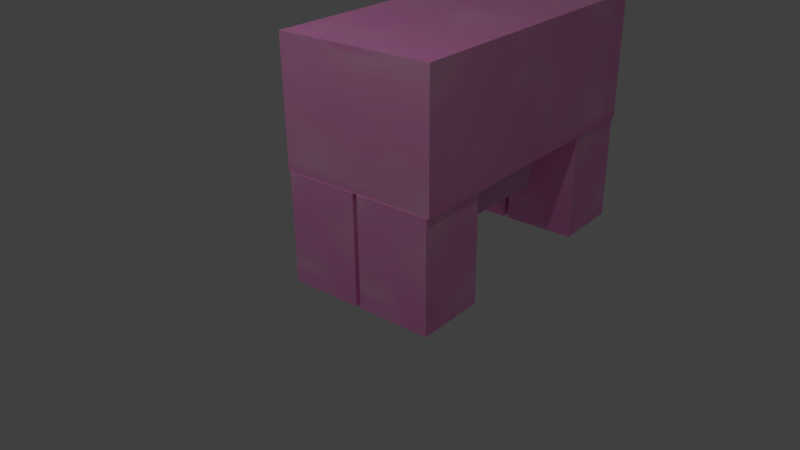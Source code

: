 # Source: pig.blend  (saved by Blender 2.70.0; exported with 4.5.12 LTS)
import bpy
from mathutils import Matrix  # noqa: F401  (used for matrix-valued properties, if any)

bpy.ops.wm.read_factory_settings(use_empty=True)
scene = bpy.context.scene
scene.name = 'Scene'

# ---- collections
col_collection_1 = bpy.data.collections.new('Collection 1'); scene.collection.children.link(col_collection_1)

# ---- images (referenced by path relative to the original .blend; pixels are not part of the script)
import os
ASSET_DIR = os.environ.get("B2B_ASSET_DIR", "")  # directory of the original .blend (textures are referenced by path, not embedded)
HERE = os.path.dirname(os.path.abspath(__file__))  # packed textures are extracted next to this script under _unpacked/

def load_image(name, relpath, width, height, colorspace="sRGB"):
    """Load a texture the original file referenced (path relative to the .blend, or extracted next to this script)."""
    p = next((c for c in (os.path.join(HERE, relpath), os.path.join(ASSET_DIR, relpath)) if relpath and os.path.exists(c)), "")
    if p:
        img = bpy.data.images.load(p, check_existing=True)
        img.name = name
    else:  # same state as the original file: an image datablock whose file is absent (Cycles renders it pink)
        img = bpy.data.images.new(name, width, height)
        img.source = "FILE"
        img.filepath = "//" + (relpath or name)
    img.colorspace_settings.name = colorspace
    return img
img_head_002 = load_image('head.002', '_unpacked/head.83691dc7.png', 30, 30, 'sRGB')
img_nose_final = load_image('nose final', '_unpacked/nose.d8521bd2.png', 30, 30, 'sRGB')
img_leg = load_image('leg', '_unpacked/leg.70cf21d7.png', 64, 64, 'sRGB')
img_body = load_image('body', '_unpacked/body.c2148633.png', 64, 64, 'sRGB')

# ---- materials (node trees are filled in below, after node groups)
mat_head = bpy.data.materials.new('head')
mat_head.alpha_threshold = 0.0
mat_head.roughness = 0.5
mat_head.line_color = (0.0, 0.0, 0.0, 1.0)
mat_nose = bpy.data.materials.new('nose')
mat_nose.alpha_threshold = 0.0
mat_nose.roughness = 0.5
mat_nose.line_color = (0.0, 0.0, 0.0, 1.0)
mat_leg = bpy.data.materials.new('leg')
mat_leg.alpha_threshold = 0.0
mat_leg.roughness = 0.5
mat_leg.line_color = (0.0, 0.0, 0.0, 1.0)
mat_body = bpy.data.materials.new('body')
mat_body.alpha_threshold = 0.0
mat_body.roughness = 0.5
mat_body.line_color = (0.0, 0.0, 0.0, 1.0)

# ---- material node trees
mat_head.use_nodes = True; mat_head.node_tree.nodes.clear()
_N = mat_head.node_tree.nodes; _L = mat_head.node_tree.links
n0 = _N.new('ShaderNodeOutputMaterial'); n0.name = 'Material Output'; n0.location = (300, 300)
n1 = _N.new('ShaderNodeBsdfDiffuse'); n1.name = 'Diffuse BSDF'; n1.location = (134, 273)
n2 = _N.new('ShaderNodeTexImage'); n2.name = 'Image Texture'; n2.location = (-40, 339)
n2.width = 140
n2.image = img_head_002
_L.new(n1.outputs[0], n0.inputs[0])
_L.new(n2.outputs[0], n1.inputs[0])
n0.is_active_output = True
mat_nose.use_nodes = True; mat_nose.node_tree.nodes.clear()
_N = mat_nose.node_tree.nodes; _L = mat_nose.node_tree.links
n0 = _N.new('ShaderNodeOutputMaterial'); n0.name = 'Material Output'; n0.location = (300, 300)
n1 = _N.new('ShaderNodeBsdfDiffuse'); n1.name = 'Diffuse BSDF'; n1.location = (154, 293)
n2 = _N.new('ShaderNodeTexImage'); n2.name = 'Image Texture'; n2.location = (-43, 323)
n2.width = 140
n2.image = img_nose_final
_L.new(n1.outputs[0], n0.inputs[0])
_L.new(n2.outputs[0], n1.inputs[0])
n0.is_active_output = True
mat_leg.use_nodes = True; mat_leg.node_tree.nodes.clear()
_N = mat_leg.node_tree.nodes; _L = mat_leg.node_tree.links
n0 = _N.new('ShaderNodeOutputMaterial'); n0.name = 'Material Output'; n0.location = (300, 300)
n1 = _N.new('ShaderNodeBsdfDiffuse'); n1.name = 'Diffuse BSDF'; n1.location = (116, 308)
n2 = _N.new('ShaderNodeTexImage'); n2.name = 'Image Texture'; n2.location = (-53, 330)
n2.width = 140
n2.image = img_leg
_L.new(n1.outputs[0], n0.inputs[0])
_L.new(n2.outputs[0], n1.inputs[0])
n0.is_active_output = True
mat_body.use_nodes = True; mat_body.node_tree.nodes.clear()
_N = mat_body.node_tree.nodes; _L = mat_body.node_tree.links
n0 = _N.new('ShaderNodeOutputMaterial'); n0.name = 'Material Output'; n0.location = (300, 300)
n1 = _N.new('ShaderNodeBsdfDiffuse'); n1.name = 'Diffuse BSDF'; n1.location = (76, 377)
n2 = _N.new('ShaderNodeTexImage'); n2.name = 'Image Texture'; n2.location = (-45, 382)
n2.width = 140
n2.image = img_body
_L.new(n1.outputs[0], n0.inputs[0])
_L.new(n2.outputs[0], n1.inputs[0])
n0.is_active_output = True

# ---- world
world_world = bpy.data.worlds.new('World'); scene.world = world_world
world_world.color = (0.05088, 0.05088, 0.05088)
world_world.use_sun_shadow = False
world_world.sun_shadow_jitter_overblur = 0.0
world_world.cycles.sampling_method = 'MANUAL'
world_world.cycles.sample_map_resolution = 256

# ---- cameras
cam_camera = bpy.data.cameras.new('Camera')
cam_camera.clip_end = 100.0
cam_camera.lens = 35.0
cam_camera.sensor_width = 32.0
cam_camera.sensor_height = 18.0
cam_camera.ortho_scale = 7.314
cam_camera.dof.focus_distance = 0.0

# ---- lights
light_lamp_003 = bpy.data.lights.new('Lamp.003', 'POINT')
light_lamp_003.transmission_factor = 0.0
light_lamp_003.cutoff_distance = 30.0
light_lamp_003.energy = 100.0
light_lamp_003.shadow_buffer_clip_start = 1.001
light_lamp_003.shadow_soft_size = 0.1
light_lamp_003.shadow_maximum_resolution = 0.006
light_lamp_003.use_absolute_resolution = True
light_lamp_003.cycles.use_multiple_importance_sampling = False
light_lamp_002 = bpy.data.lights.new('Lamp.002', 'POINT')
light_lamp_002.transmission_factor = 0.0
light_lamp_002.cutoff_distance = 30.0
light_lamp_002.energy = 100.0
light_lamp_002.shadow_buffer_clip_start = 1.001
light_lamp_002.shadow_soft_size = 0.1
light_lamp_002.shadow_maximum_resolution = 0.006
light_lamp_002.use_absolute_resolution = True
light_lamp_002.cycles.use_multiple_importance_sampling = False
light_lamp_001 = bpy.data.lights.new('Lamp.001', 'POINT')
light_lamp_001.transmission_factor = 0.0
light_lamp_001.cutoff_distance = 30.0
light_lamp_001.energy = 100.0
light_lamp_001.shadow_buffer_clip_start = 1.001
light_lamp_001.shadow_soft_size = 0.1
light_lamp_001.shadow_maximum_resolution = 0.006
light_lamp_001.use_absolute_resolution = True
light_lamp_001.cycles.use_multiple_importance_sampling = False
light_lamp = bpy.data.lights.new('Lamp', 'POINT')
light_lamp.transmission_factor = 0.0
light_lamp.cutoff_distance = 30.0
light_lamp.energy = 100.0
light_lamp.shadow_buffer_clip_start = 1.001
light_lamp.shadow_soft_size = 0.1
light_lamp.shadow_maximum_resolution = 0.006
light_lamp.use_absolute_resolution = True
light_lamp.cycles.use_multiple_importance_sampling = False

# ---- meshes
me_cube_014 = bpy.data.meshes.new('Cube.014')
me_cube_014.from_pydata([(-1.0, -1.0, -1.0), (-1.0, 1.0, -1.0), (1.0, 1.0, -1.0), (1.0, -1.0, -1.0), (-1.0, -1.0, 1.0), (-1.0, 1.0, 1.0), (1.0, 1.0, 1.0), (1.0, -1.0, 1.0)], [], [(4, 5, 1, 0), (5, 6, 2, 1), (6, 7, 3, 2), (7, 4, 0, 3), (0, 1, 2, 3), (7, 6, 5, 4)])
_uv = me_cube_014.uv_layers.new(name='UVMap')
_uv.uv.foreach_set('vector', [0.6667, 0.6667, 0.3333, 0.6667, 0.3333, 0.3333, 0.6667, 0.3333, 3.974e-08, 0.6667, 0.0, 0.3333, 0.3333, 0.3333, 0.3333, 0.6667, 1.291e-07, 0.3333, 0.0, 8.941e-08, 0.3333, 0.0, 0.3333, 0.3333, 0.3333, 0.3333, 0.3333, 3.974e-08, 0.6667, 0.0, 0.6667, 0.3333, 0.6667, 1.0, 0.3333, 1.0, 0.3333, 0.6667, 0.6667, 0.6667, 0.6667, 0.6667, 1.0, 0.6667, 1.0, 1.0, 0.6667, 1.0])
me_cube_014.materials.append(mat_head)
me_cube_014.use_remesh_preserve_volume = False
me_cube_014.use_remesh_preserve_attributes = False
me_cube_014.use_mirror_vertex_groups = False
me_cube_014.update()
me_cube_017 = bpy.data.meshes.new('Cube.017')
me_cube_017.from_pydata([(-1.0, -1.0, -1.0), (-1.0, 1.0, -1.0), (1.0, 1.0, -1.0), (1.0, -1.0, -1.0), (-1.0, -1.0, 1.0), (-1.0, 1.0, 1.0), (1.0, 1.0, 1.0), (1.0, -1.0, 1.0)], [], [(4, 5, 1, 0), (5, 6, 2, 1), (6, 7, 3, 2), (7, 4, 0, 3), (0, 1, 2, 3), (7, 6, 5, 4)])
_uv = me_cube_017.uv_layers.new(name='UVMap')
_uv.uv.foreach_set('vector', [0.6667, 0.6667, 0.3333, 0.6667, 0.3333, 0.3333, 0.6667, 0.3333, 3.974e-08, 0.6667, 0.0, 0.3333, 0.3333, 0.3333, 0.3333, 0.6667, 1.291e-07, 0.3333, 0.0, 8.941e-08, 0.3333, 0.0, 0.3333, 0.3333, 0.3333, 0.3333, 0.3333, 3.974e-08, 0.6667, 0.0, 0.6667, 0.3333, 0.6667, 1.0, 0.3333, 1.0, 0.3333, 0.6667, 0.6667, 0.6667, 0.6667, 0.6667, 1.0, 0.6667, 1.0, 1.0, 0.6667, 1.0])
me_cube_017.materials.append(mat_nose)
me_cube_017.use_remesh_preserve_volume = False
me_cube_017.use_remesh_preserve_attributes = False
me_cube_017.use_mirror_vertex_groups = False
me_cube_017.update()
me_cube_011 = bpy.data.meshes.new('Cube.011')
me_cube_011.from_pydata([(1.0, 1.0, -1.0), (1.0, -1.0, -1.0), (-1.0, -1.0, -1.0), (-1.0, 1.0, -1.0), (1.0, 1.0, 1.0), (1.0, -1.0, 1.0), (-1.0, -1.0, 1.0), (-1.0, 1.0, 1.0)], [], [(0, 3, 2, 1), (4, 5, 6, 7), (0, 1, 5, 4), (1, 2, 6, 5), (2, 3, 7, 6), (4, 7, 3, 0)])
_uv = me_cube_011.uv_layers.new(name='UVMap')
_uv.uv.foreach_set('vector', [0.6667, 0.3333, 0.6667, 0.6667, 1.0, 0.6667, 1.0, 0.3333, 0.3333, 0.6667, 0.6667, 0.6667, 0.6667, 0.3333, 0.3333, 0.3333, 0.3333, 0.3333, 0.3333, 1.987e-08, 0.0, 0.0, 8.941e-08, 0.3333, 0.3333, 0.3333, 0.6667, 0.3333, 0.6667, 0.0, 0.3333, 1.291e-07, 0.6667, 1.192e-07, 0.6667, 0.3333, 1.0, 0.3333, 1.0, 1.391e-07, 7.947e-08, 0.3333, 1.093e-07, 0.6667, 0.3333, 0.6667, 0.3333, 0.3333])
me_cube_011.materials.append(mat_leg)
me_cube_011.use_remesh_preserve_volume = False
me_cube_011.use_remesh_preserve_attributes = False
me_cube_011.use_mirror_vertex_groups = False
me_cube_011.update()
me_cube_010 = bpy.data.meshes.new('Cube.010')
me_cube_010.from_pydata([(1.0, 1.0, -1.0), (1.0, -1.0, -1.0), (-1.0, -1.0, -1.0), (-1.0, 1.0, -1.0), (1.0, 1.0, 1.0), (1.0, -1.0, 1.0), (-1.0, -1.0, 1.0), (-1.0, 1.0, 1.0)], [], [(0, 3, 2, 1), (4, 5, 6, 7), (0, 1, 5, 4), (1, 2, 6, 5), (2, 3, 7, 6), (4, 7, 3, 0)])
_uv = me_cube_010.uv_layers.new(name='UVMap')
_uv.uv.foreach_set('vector', [0.6667, 0.3333, 0.6667, 0.6667, 1.0, 0.6667, 1.0, 0.3333, 0.3333, 0.6667, 0.6667, 0.6667, 0.6667, 0.3333, 0.3333, 0.3333, 0.3333, 0.3333, 0.3333, 1.987e-08, 0.0, 0.0, 8.941e-08, 0.3333, 0.3333, 0.3333, 0.6667, 0.3333, 0.6667, 0.0, 0.3333, 1.291e-07, 0.6667, 1.192e-07, 0.6667, 0.3333, 1.0, 0.3333, 1.0, 1.391e-07, 7.947e-08, 0.3333, 1.093e-07, 0.6667, 0.3333, 0.6667, 0.3333, 0.3333])
me_cube_010.materials.append(mat_leg)
me_cube_010.use_remesh_preserve_volume = False
me_cube_010.use_remesh_preserve_attributes = False
me_cube_010.use_mirror_vertex_groups = False
me_cube_010.update()
me_cube_008 = bpy.data.meshes.new('Cube.008')
me_cube_008.from_pydata([(1.0, 1.0, -1.0), (1.0, -1.0, -1.0), (-1.0, -1.0, -1.0), (-1.0, 1.0, -1.0), (1.0, 1.0, 1.0), (1.0, -1.0, 1.0), (-1.0, -1.0, 1.0), (-1.0, 1.0, 1.0)], [], [(0, 3, 2, 1), (4, 5, 6, 7), (0, 1, 5, 4), (1, 2, 6, 5), (2, 3, 7, 6), (4, 7, 3, 0)])
_uv = me_cube_008.uv_layers.new(name='UVMap')
_uv.uv.foreach_set('vector', [0.6667, 0.3333, 0.6667, 0.6667, 1.0, 0.6667, 1.0, 0.3333, 0.3333, 0.6667, 0.6667, 0.6667, 0.6667, 0.3333, 0.3333, 0.3333, 0.3333, 0.3333, 0.3333, 1.987e-08, 0.0, 0.0, 8.941e-08, 0.3333, 0.3333, 0.3333, 0.6667, 0.3333, 0.6667, 0.0, 0.3333, 1.291e-07, 0.6667, 1.192e-07, 0.6667, 0.3333, 1.0, 0.3333, 1.0, 1.391e-07, 7.947e-08, 0.3333, 1.093e-07, 0.6667, 0.3333, 0.6667, 0.3333, 0.3333])
me_cube_008.materials.append(mat_leg)
me_cube_008.use_remesh_preserve_volume = False
me_cube_008.use_remesh_preserve_attributes = False
me_cube_008.use_mirror_vertex_groups = False
me_cube_008.update()
me_cube_005 = bpy.data.meshes.new('Cube.005')
me_cube_005.from_pydata([(1.0, 1.0, -1.0), (1.0, -1.0, -1.0), (-1.0, -1.0, -1.0), (-1.0, 1.0, -1.0), (1.0, 1.0, 1.0), (1.0, -1.0, 1.0), (-1.0, -1.0, 1.0), (-1.0, 1.0, 1.0)], [], [(0, 3, 2, 1), (4, 5, 6, 7), (0, 1, 5, 4), (1, 2, 6, 5), (2, 3, 7, 6), (4, 7, 3, 0)])
_uv = me_cube_005.uv_layers.new(name='UVMap')
_uv.uv.foreach_set('vector', [0.6667, 0.3333, 0.6667, 0.6667, 1.0, 0.6667, 1.0, 0.3333, 0.3333, 0.6667, 0.6667, 0.6667, 0.6667, 0.3333, 0.3333, 0.3333, 0.3333, 0.3333, 0.3333, 1.987e-08, 0.0, 0.0, 8.941e-08, 0.3333, 0.3333, 0.3333, 0.6667, 0.3333, 0.6667, 0.0, 0.3333, 1.291e-07, 0.6667, 1.192e-07, 0.6667, 0.3333, 1.0, 0.3333, 1.0, 1.391e-07, 7.947e-08, 0.3333, 1.093e-07, 0.6667, 0.3333, 0.6667, 0.3333, 0.3333])
me_cube_005.materials.append(mat_leg)
me_cube_005.use_remesh_preserve_volume = False
me_cube_005.use_remesh_preserve_attributes = False
me_cube_005.use_mirror_vertex_groups = False
me_cube_005.update()
me_cube = bpy.data.meshes.new('Cube')
me_cube.from_pydata([(1.0, 1.0, -1.0), (1.0, -1.0, -1.0), (-1.0, -1.0, -1.0), (-1.0, 1.0, -1.0), (1.0, 1.0, 1.0), (1.0, -1.0, 1.0), (-1.0, -1.0, 1.0), (-1.0, 1.0, 1.0)], [], [(0, 3, 2, 1), (4, 5, 6, 7), (0, 1, 5, 4), (1, 2, 6, 5), (2, 3, 7, 6), (4, 7, 3, 0)])
_uv = me_cube.uv_layers.new(name='UVMap')
_uv.uv.foreach_set('vector', [0.6667, 0.3333, 0.6667, 0.6667, 1.0, 0.6667, 1.0, 0.3333, 0.3333, 0.6667, 0.6667, 0.6667, 0.6667, 0.3333, 0.3333, 0.3333, 0.3333, 0.3333, 0.3333, 1.987e-08, 0.0, 0.0, 8.941e-08, 0.3333, 0.3333, 0.3333, 0.6667, 0.3333, 0.6667, 0.0, 0.3333, 1.291e-07, 0.6667, 1.192e-07, 0.6667, 0.3333, 1.0, 0.3333, 1.0, 1.391e-07, 7.947e-08, 0.3333, 1.093e-07, 0.6667, 0.3333, 0.6667, 0.3333, 0.3333])
me_cube.materials.append(mat_body)
me_cube.use_remesh_preserve_volume = False
me_cube.use_remesh_preserve_attributes = False
me_cube.use_mirror_vertex_groups = False
me_cube.update()

# ---- objects
ob_cube_002 = bpy.data.objects.new('Cube.002', me_cube_014)
ob_cube_004 = bpy.data.objects.new('Cube.004', me_cube_017)
ob_lamp_003 = bpy.data.objects.new('Lamp.003', light_lamp_003)
ob_lamp_002 = bpy.data.objects.new('Lamp.002', light_lamp_002)
ob_lamp_001 = bpy.data.objects.new('Lamp.001', light_lamp_001)
ob_cube_006 = bpy.data.objects.new('Cube.006', me_cube_011)
ob_cube_005 = bpy.data.objects.new('Cube.005', me_cube_010)
ob_cube_003 = bpy.data.objects.new('Cube.003', me_cube_008)
ob_cube_001 = bpy.data.objects.new('Cube.001', me_cube_005)
ob_cube = bpy.data.objects.new('Cube', me_cube)
ob_lamp = bpy.data.objects.new('Lamp', light_lamp)
ob_camera = bpy.data.objects.new('Camera', cam_camera)

# ---- transforms, parenting, visibility, modifiers, constraints
ob_cube_002.location = (0.0, 0.0, 0.0)
ob_cube_002.scale = (-0.6, -0.6, -0.6)
ob_cube_002.lineart.crease_threshold = 0.0
ob_cube_004.parent = ob_cube_002
ob_cube_004.matrix_parent_inverse = Matrix(((-1.667, -1.436e-09, 7.451e-09, 0.3339), (1.436e-09, -1.667, 0.0, 0.01056), (3.868e-20, -8.977e-11, -1.667, 5.995), (0.0, 0.0, 0.0, 1.0)))
ob_cube_004.location = (-0.4359, 0.006338, 3.597)
ob_cube_004.scale = (-0.2313, -0.2313, -0.1276)
ob_cube_004.lineart.crease_threshold = 0.0
ob_lamp_003.location = (-2.649, 4.878, 7.758)
ob_lamp_003.rotation_euler = (0.6503, 0.05522, 1.866)
ob_lamp_003.lock_rotations_4d = False
ob_lamp_003.empty_display_type = 'ARROWS'
ob_lamp_003.color = (0.0, 0.0, 0.0, 0.0)
ob_lamp_003.lineart.crease_threshold = 0.0
ob_lamp_002.location = (-7.228, 2.894, 5.969)
ob_lamp_002.rotation_euler = (0.6503, 0.05522, 1.866)
ob_lamp_002.lock_rotations_4d = False
ob_lamp_002.empty_display_type = 'ARROWS'
ob_lamp_002.color = (0.0, 0.0, 0.0, 0.0)
ob_lamp_002.lineart.crease_threshold = 0.0
ob_lamp_001.location = (-4.638, 5.263, 5.904)
ob_lamp_001.rotation_euler = (0.6503, 0.05522, 1.866)
ob_lamp_001.lock_rotations_4d = False
ob_lamp_001.empty_display_type = 'ARROWS'
ob_lamp_001.color = (0.0, 0.0, 0.0, 0.0)
ob_lamp_001.lineart.crease_threshold = 0.0
ob_cube_006.location = (-1.5, 0.5, -0.7)
ob_cube_006.rotation_euler = (0.0, 1.49e-07, 0.0)
ob_cube_006.scale = (-0.4507, -0.4695, 0.7043)
ob_cube_006.lock_rotations_4d = False
ob_cube_006.empty_display_type = 'ARROWS'
ob_cube_006.lineart.crease_threshold = 0.0
ob_cube_005.location = (-1.5, -0.5, -0.7)
ob_cube_005.rotation_euler = (0.0, 2.086e-07, 0.0)
ob_cube_005.scale = (-0.4507, -0.4695, 0.7043)
ob_cube_005.lock_rotations_4d = False
ob_cube_005.empty_display_type = 'ARROWS'
ob_cube_005.lineart.crease_threshold = 0.0
ob_cube_003.location = (1.5, -0.5, -0.7)
ob_cube_003.rotation_euler = (0.0, 1.49e-07, 0.0)
ob_cube_003.scale = (-0.4507, -0.4695, 0.7043)
ob_cube_003.lock_rotations_4d = False
ob_cube_003.empty_display_type = 'ARROWS'
ob_cube_003.lineart.crease_threshold = 0.0
ob_cube_001.location = (1.5, 0.5, -0.7)
ob_cube_001.rotation_euler = (0.0, 2.086e-07, 0.0)
ob_cube_001.scale = (-0.4507, -0.4695, 0.7043)
ob_cube_001.lock_rotations_4d = False
ob_cube_001.empty_display_type = 'ARROWS'
ob_cube_001.lineart.crease_threshold = 0.0
ob_cube.location = (0.0, 0.0, 0.7991)
ob_cube.scale = (1.944, 1.0, 0.8)
ob_cube.lock_rotations_4d = False
ob_cube.empty_display_type = 'ARROWS'
ob_cube.lineart.crease_threshold = 0.0
ob_lamp.location = (-4.638, -2.506, 5.904)
ob_lamp.rotation_euler = (0.6503, 0.05522, 1.866)
ob_lamp.lock_rotations_4d = False
ob_lamp.empty_display_type = 'ARROWS'
ob_lamp.color = (0.0, 0.0, 0.0, 0.0)
ob_lamp.lineart.crease_threshold = 0.0
ob_camera.location = (-8.106, -5.803, 3.834)
ob_camera.rotation_euler = (1.109, 0.01082, -0.8771)
ob_camera.lock_rotations_4d = False
ob_camera.empty_display_type = 'ARROWS'
ob_camera.color = (0.0, 0.0, 0.0, 0.0)
ob_camera.display_type = 'WIRE'
ob_camera.lineart.crease_threshold = 0.0

# ---- collection membership
col_collection_1.objects.link(ob_cube_002)
col_collection_1.objects.link(ob_cube_004)
col_collection_1.objects.link(ob_lamp_003)
col_collection_1.objects.link(ob_lamp_002)
col_collection_1.objects.link(ob_lamp_001)
col_collection_1.objects.link(ob_cube_006)
col_collection_1.objects.link(ob_cube_005)
col_collection_1.objects.link(ob_cube_003)
col_collection_1.objects.link(ob_cube_001)
col_collection_1.objects.link(ob_cube)
col_collection_1.objects.link(ob_lamp)
col_collection_1.objects.link(ob_camera)

# ---- scene / render settings (as saved in the file)
scene.camera = ob_camera
scene.frame_start = 0; scene.frame_end = 15; scene.frame_set(0)
scene.render.engine = 'CYCLES'
scene.render.resolution_percentage = 50
scene.render.dither_intensity = 0.0
scene.cycles.use_denoising = False
scene.cycles.samples = 10
scene.cycles.sampling_pattern = 'TABULATED_SOBOL'
scene.cycles.light_sampling_threshold = 0.0
scene.cycles.use_adaptive_sampling = False
scene.cycles.use_light_tree = False
scene.cycles.blur_glossy = 0.0
scene.cycles.volume_bounces = 1
scene.cycles.pixel_filter_type = 'GAUSSIAN'
scene.cycles.sample_clamp_indirect = 0.0
scene.view_settings.view_transform = 'Standard'
bpy.context.view_layer.update()
